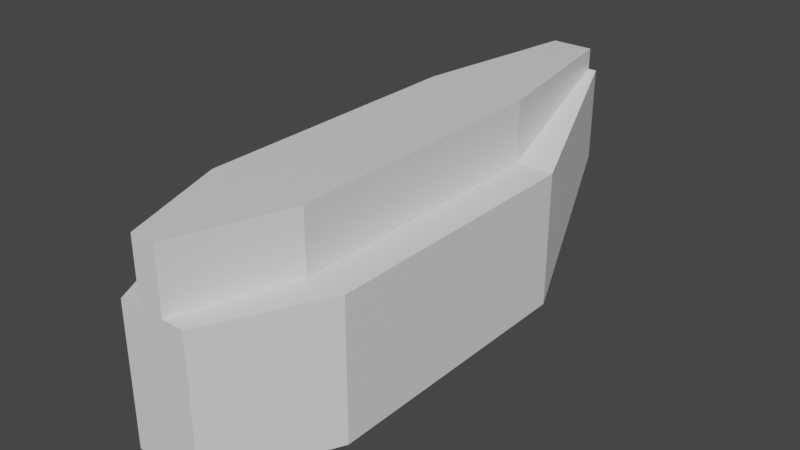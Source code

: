 # Source: aries.blend  (saved by Blender 2.81.16; exported with 4.5.12 LTS)
import bpy
from mathutils import Matrix  # noqa: F401  (used for matrix-valued properties, if any)

bpy.ops.wm.read_factory_settings(use_empty=True)
scene = bpy.context.scene
scene.name = 'Scene'

# ---- collections
col_collection = bpy.data.collections.new('Collection'); scene.collection.children.link(col_collection)

# ---- materials (node trees are filled in below, after node groups)
mat_material = bpy.data.materials.new('Material')
mat_material.alpha_threshold = 0.0
mat_material.use_transparent_shadow = False
mat_material.line_color = (0.0, 0.0, 0.0, 1.0)

# ---- material node trees
mat_material.use_nodes = True; mat_material.node_tree.nodes.clear()
_N = mat_material.node_tree.nodes; _L = mat_material.node_tree.links
n0 = _N.new('ShaderNodeOutputMaterial'); n0.name = 'Material Output'; n0.location = (300, 300)
n1 = _N.new('ShaderNodeBsdfPrincipled'); n1.name = 'Principled BSDF'; n1.location = (10, 300)
n1.distribution = 'GGX'
n1.subsurface_method = 'BURLEY'
n1.inputs[2].default_value = 0.4
n1.inputs[3].default_value = 1.45
n1.inputs[27].default_value = (0.0, 0.0, 0.0, 1.0)
n1.inputs[28].default_value = 1.0
_L.new(n1.outputs[0], n0.inputs[0])
n0.is_active_output = True

# ---- world
world_world = bpy.data.worlds.new('World'); scene.world = world_world
world_world.use_nodes = True; world_world.node_tree.nodes.clear()
_N = world_world.node_tree.nodes; _L = world_world.node_tree.links
n0 = _N.new('ShaderNodeOutputWorld'); n0.name = 'World Output'; n0.location = (300, 300)
n1 = _N.new('ShaderNodeBackground'); n1.name = 'Background'; n1.location = (10, 300)
n1.inputs[0].default_value = (0.05088, 0.05088, 0.05088, 1.0)
_L.new(n1.outputs[0], n0.inputs[0])
n0.is_active_output = True
world_world.color = (0.05088, 0.05088, 0.05088)
world_world.use_sun_shadow = False
world_world.sun_shadow_jitter_overblur = 0.0

# ---- meshes
me_cube = bpy.data.meshes.new('Cube')
me_cube.from_pydata([(0.0, -1.775, 0.01588), (0.0, -1.775, 1.0), (-0.2456, -1.775, 0.01588), (-0.2456, -1.775, 1.0), (-0.6327, 1.0, 1.0), (-0.6327, 1.0, 0.01588), (-0.6327, -1.0, 1.0), (-0.6327, -1.0, 0.01588), (0.0, 1.0, 0.01588), (0.0, -1.0, 0.01588), (0.0, 2.203, 0.6041), (-0.2118, 2.203, 0.6041), (-0.2118, 2.203, 1.288), (0.0, 2.203, 1.288), (-0.3554, 1.0, 0.01588), (-0.08727, -1.775, 0.01588), (-0.3554, -1.0, 1.0), (-0.08727, -1.775, 1.0), (-0.3554, -1.0, 0.01588), (-0.3554, 1.0, 1.0), (-0.1511, 2.203, 0.6041), (-0.1511, 2.203, 1.288), (0.0, -1.775, 1.442), (0.0, -1.0, 1.442), (-0.3554, 1.0, 1.442), (0.0, 1.0, 1.442), (-0.1511, 2.203, 1.442), (0.0, 2.203, 1.442), (-0.3554, -1.0, 1.442), (-0.08727, -1.775, 1.442)], [], [(19, 4, 6, 16), (6, 7, 2, 3), (7, 6, 4, 5), (18, 9, 0, 15), (16, 17, 29, 28), (14, 8, 9, 18), (15, 17, 3, 2), (16, 6, 3, 17), (20, 21, 13, 10), (14, 5, 11, 20), (5, 4, 12, 11), (8, 14, 20, 10), (11, 12, 21, 20), (17, 1, 22, 29), (0, 1, 17, 15), (5, 14, 18, 7), (4, 19, 21, 12), (7, 18, 15, 2), (13, 21, 26, 27), (24, 25, 27, 26), (23, 28, 29, 22), (25, 24, 28, 23), (19, 16, 28, 24), (21, 19, 24, 26)])
_uv = me_cube.uv_layers.new(name='UVMap')
_uv.uv.foreach_set('vector', [0.7944, 0.5, 0.875, 0.5, 0.875, 0.75, 0.7944, 0.75, 0.625, 0.0, 0.375, 0.0, 0.375, 0.0, 0.625, 0.0, 0.375, 0.0, 0.625, 0.0, 0.625, 0.25, 0.375, 0.25, 0.2056, 0.75, 0.25, 0.75, 0.25, 0.75, 0.2056, 0.75, 0.7944, 0.75, 0.7944, 0.75, 0.7944, 0.75, 0.7944, 0.75, 0.2056, 0.5, 0.25, 0.5, 0.25, 0.75, 0.2056, 0.75, 0.375, 0.9194, 0.625, 0.9194, 0.625, 1.0, 0.375, 1.0, 0.7944, 0.75, 0.875, 0.75, 0.875, 0.75, 0.7944, 0.75, 0.375, 0.3306, 0.625, 0.3306, 0.625, 0.375, 0.375, 0.375, 0.2056, 0.5, 0.125, 0.5, 0.125, 0.5, 0.2056, 0.5, 0.375, 0.25, 0.625, 0.25, 0.625, 0.25, 0.375, 0.25, 0.25, 0.5, 0.2056, 0.5, 0.2056, 0.5, 0.25, 0.5, 0.375, 0.25, 0.625, 0.25, 0.625, 0.3306, 0.375, 0.3306, 0.625, 0.9194, 0.625, 0.875, 0.625, 0.875, 0.625, 0.9194, 0.375, 0.875, 0.625, 0.875, 0.625, 0.9194, 0.375, 0.9194, 0.125, 0.5, 0.2056, 0.5, 0.2056, 0.75, 0.125, 0.75, 0.875, 0.5, 0.7944, 0.5, 0.7944, 0.5, 0.875, 0.5, 0.125, 0.75, 0.2056, 0.75, 0.2056, 0.75, 0.125, 0.75, 0.625, 0.375, 0.625, 0.3306, 0.625, 0.3306, 0.625, 0.375, 0.7944, 0.5, 0.75, 0.5, 0.75, 0.5, 0.7944, 0.5, 0.75, 0.75, 0.7944, 0.75, 0.7944, 0.75, 0.75, 0.75, 0.75, 0.5, 0.7944, 0.5, 0.7944, 0.75, 0.75, 0.75, 0.7944, 0.5, 0.7944, 0.75, 0.7944, 0.75, 0.7944, 0.5, 0.7944, 0.5, 0.7944, 0.5, 0.7944, 0.5, 0.7944, 0.5])
me_cube.materials.append(mat_material)
me_cube.use_remesh_preserve_volume = False
me_cube.use_remesh_preserve_attributes = False
me_cube.use_mirror_vertex_groups = False
me_cube.update()

# ---- objects
ob_cube = bpy.data.objects.new('Cube', me_cube)

# ---- transforms, parenting, visibility, modifiers, constraints
ob_cube.location = (0.0, 0.0, 0.0)
ob_cube.lock_rotations_4d = False
ob_cube.empty_display_type = 'ARROWS'
ob_cube.lineart.crease_threshold = 0.0
_m = ob_cube.modifiers.new('Mirror', 'MIRROR')
_m.use_clip = True

# ---- collection membership
col_collection.objects.link(ob_cube)

# ---- scene / render settings (as saved in the file)
scene.frame_start = 1; scene.frame_end = 250; scene.frame_set(1)
scene.render.engine = 'BLENDER_EEVEE_NEXT'
scene.cycles.use_denoising = False
scene.cycles.samples = 128
scene.cycles.sampling_pattern = 'TABULATED_SOBOL'
scene.cycles.use_adaptive_sampling = False
scene.cycles.use_light_tree = False
scene.view_settings.view_transform = 'Filmic'
bpy.context.view_layer.update()

# ---- added for rendering (the .blend has no active camera and no usable light): camera, sun
cam_auto = bpy.data.cameras.new('AutoCamera')
cam_auto.lens = 50.0
cam_auto.sensor_width = 36.0
cam_auto.clip_end = 1000.0
ob_auto_camera = bpy.data.objects.new('AutoCamera', cam_auto)
scene.collection.objects.link(ob_auto_camera)
ob_auto_camera.location = (4.08174, -4.68406, 3.99439)
ob_auto_camera.rotation_euler = (1.09748, -7.21219e-08, 0.694738)
scene.camera = ob_auto_camera
light_auto_sun = bpy.data.lights.new('AutoSun', 'SUN')
light_auto_sun.energy = 3.0
light_auto_sun.angle = 0.0523599
ob_auto_sun = bpy.data.objects.new('AutoSun', light_auto_sun)
scene.collection.objects.link(ob_auto_sun)
ob_auto_sun.rotation_euler = (0.872665, 0.174533, 0.523599)
bpy.context.view_layer.update()
